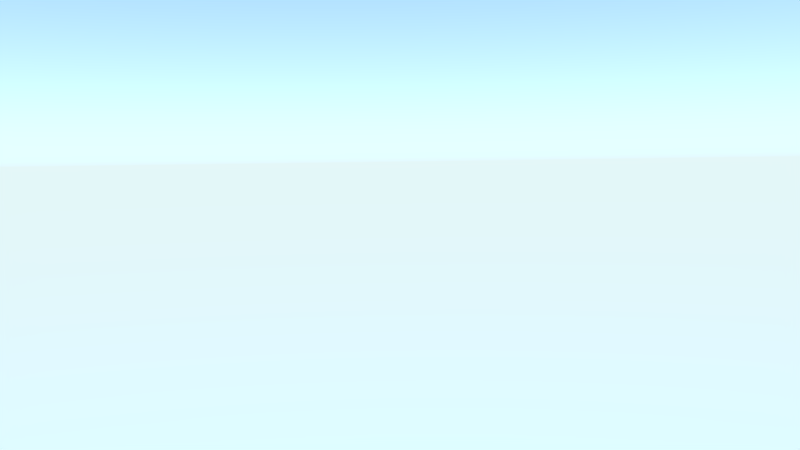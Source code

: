 # Source: Shot_4.blend  (saved by Blender 2.75.0; exported with 4.5.12 LTS)
import bpy
from mathutils import Matrix  # noqa: F401  (used for matrix-valued properties, if any)

bpy.ops.wm.read_factory_settings(use_empty=True)
scene = bpy.context.scene
scene.name = 'Scene'

# ---- collections
col_collection_1 = bpy.data.collections.new('Collection 1'); scene.collection.children.link(col_collection_1)
col_g_cloud_0 = bpy.data.collections.new('G_Cloud_0')  # instanced only; not linked into the scene
col_g_friend = bpy.data.collections.new('G_Friend')  # instanced only; not linked into the scene
col_g_villager = bpy.data.collections.new('G_Villager')  # instanced only; not linked into the scene
col_g_car = bpy.data.collections.new('G_Car')  # instanced only; not linked into the scene
col_g_brother = bpy.data.collections.new('G_Brother')  # instanced only; not linked into the scene
col_g_mother = bpy.data.collections.new('G_Mother')  # instanced only; not linked into the scene
col_g_rucksack_001 = bpy.data.collections.new('G_Rucksack.001')  # instanced only; not linked into the scene
col_g_kevin_001 = bpy.data.collections.new('G_Kevin.001')  # instanced only; not linked into the scene
col_g_father = bpy.data.collections.new('G_Father')  # instanced only; not linked into the scene
col_g_village = bpy.data.collections.new('G_Village')  # instanced only; not linked into the scene

# ---- world
world_world = bpy.data.worlds.new('World'); scene.world = world_world
world_world.use_nodes = True; world_world.node_tree.nodes.clear()
_N = world_world.node_tree.nodes; _L = world_world.node_tree.links
n0 = _N.new('ShaderNodeOutputWorld'); n0.name = 'World Output'; n0.location = (300, 300)
n1 = _N.new('ShaderNodeBackground'); n1.name = 'Background'; n1.location = (10, 300)
n1.inputs[1].default_value = 5.0
n2 = _N.new('ShaderNodeTexSky'); n2.name = 'Sky Texture'; n2.location = (-190, 300)
n2.sky_type = 'HOSEK_WILKIE'
n2.turbidity = 1.0
n2.sun_elevation = 1.571
_L.new(n1.outputs[0], n0.inputs[0])
_L.new(n2.outputs[0], n1.inputs[0])
n0.is_active_output = True
world_world.color = (0.05088, 0.05088, 0.05088)
world_world.use_sun_shadow = False
world_world.sun_shadow_jitter_overblur = 0.0
world_world.cycles.sampling_method = 'MANUAL'
world_world.cycles.sample_map_resolution = 256
world_world.light_settings.ao_factor = 0.25
world_world.light_settings.distance = 2.0

# ---- cameras
cam_camera = bpy.data.cameras.new('Camera')
cam_camera.clip_end = 100.0
cam_camera.lens = 35.0
cam_camera.sensor_width = 32.0
cam_camera.sensor_height = 18.0
cam_camera.ortho_scale = 7.314
cam_camera.dof.focus_distance = 0.0

# ---- lights
light_lamp = bpy.data.lights.new('Lamp', 'SUN')
light_lamp.transmission_factor = 0.0
light_lamp.cutoff_distance = 30.0
light_lamp.angle = 0.0
light_lamp.energy = 5.0
light_lamp.shadow_buffer_clip_start = 1.001
light_lamp.shadow_cascade_max_distance = 1000.0
light_lamp.cycles.use_multiple_importance_sampling = False
arm_armature = bpy.data.armatures.new('Armature')  # bones are not reproduced
arm_armature_1 = bpy.data.armatures.new('Armature')  # bones are not reproduced
arm_armature_2 = bpy.data.armatures.new('Armature')  # bones are not reproduced
arm_armature_3 = bpy.data.armatures.new('Armature')  # bones are not reproduced
arm_armature_4 = bpy.data.armatures.new('Armature')  # bones are not reproduced
arm_armature_5 = bpy.data.armatures.new('Armature')  # bones are not reproduced

# ---- objects
ob_g_cloud_0 = bpy.data.objects.new('G_Cloud_0', None)
ob_g_friend_proxy = bpy.data.objects.new('G_Friend_proxy', arm_armature)
ob_g_friend = bpy.data.objects.new('G_Friend', None)
ob_g_villager_proxy = bpy.data.objects.new('G_Villager_proxy', arm_armature_1)
ob_g_villager = bpy.data.objects.new('G_Villager', None)
ob_g_brother_proxy = bpy.data.objects.new('G_Brother_proxy', arm_armature_2)
ob_g_car = bpy.data.objects.new('G_Car', None)
ob_g_brother = bpy.data.objects.new('G_Brother', None)
ob_g_mother_proxy = bpy.data.objects.new('G_Mother_proxy', arm_armature_3)
ob_g_mother = bpy.data.objects.new('G_Mother', None)
ob_g_kevin_001_proxy = bpy.data.objects.new('G_Kevin.001_proxy', arm_armature_4)
ob_g_rucksack_001 = bpy.data.objects.new('G_Rucksack.001', None)
ob_g_kevin_001 = bpy.data.objects.new('G_Kevin.001', None)
ob_g_father_proxy = bpy.data.objects.new('G_Father_proxy', arm_armature_5)
ob_g_father = bpy.data.objects.new('G_Father', None)
ob_g_village = bpy.data.objects.new('G_Village', None)
ob_sun = bpy.data.objects.new('Sun', light_lamp)
ob_camera = bpy.data.objects.new('Camera', cam_camera)

# ---- transforms, parenting, visibility, modifiers, constraints
ob_g_cloud_0.location = (-4.13, 58.82, 16.47)
ob_g_cloud_0.rotation_euler = (0.0, -0.0, -4.767)
ob_g_cloud_0.empty_image_offset = (0.0, 0.0)
ob_g_cloud_0.show_instancer_for_render = False
ob_g_cloud_0.instance_type = 'COLLECTION'
ob_g_cloud_0.lineart.crease_threshold = 0.0
ob_g_friend_proxy.location = (-6.021, -17.02, 1.299)
ob_g_friend_proxy.rotation_euler = (0.0, -0.0, 0.4446)
ob_g_friend_proxy.scale = (0.6451, 0.6451, 0.6451)
ob_g_friend_proxy.lineart.crease_threshold = 0.0
ob_g_friend.location = (-6.021, -17.02, 1.686)
ob_g_friend.rotation_euler = (0.0, -0.0, 0.4446)
ob_g_friend.scale = (0.6451, 0.6451, 0.6451)
ob_g_friend.empty_image_offset = (0.0, 0.0)
ob_g_friend.show_instancer_for_render = False
ob_g_friend.instance_type = 'COLLECTION'
ob_g_friend.lineart.crease_threshold = 0.0
ob_g_villager_proxy.location = (-2.199, -18.95, 1.875)
ob_g_villager_proxy.lineart.crease_threshold = 0.0
ob_g_villager.location = (-2.199, -18.95, 2.475)
ob_g_villager.empty_image_offset = (0.0, 0.0)
ob_g_villager.show_instancer_for_render = False
ob_g_villager.instance_type = 'COLLECTION'
ob_g_villager.lineart.crease_threshold = 0.0
ob_g_brother_proxy.location = (-3.694, -16.54, 1.024)
ob_g_brother_proxy.scale = (0.3979, 0.3979, 0.3979)
ob_g_brother_proxy.lineart.crease_threshold = 0.0
ob_g_car.parent = ob_g_brother_proxy
ob_g_car.matrix_parent_inverse = Matrix(((2.513, 0.0, 0.0, 9.282), (1.239e-06, 2.513, 0.0, 41.58), (-7.667e-08, 1.49e-08, 2.513, -2.573), (0.0, 0.0, 0.0, 1.0)))
ob_g_car.location = (-3.932, -17.1, 0.4994)
ob_g_car.rotation_euler = (5.032e-09, -1.66e-08, 0.8198)
ob_g_car.scale = (0.09589, 0.09589, 0.09589)
ob_g_car.empty_image_offset = (0.0, 0.0)
ob_g_car.show_instancer_for_render = False
ob_g_car.instance_type = 'COLLECTION'
ob_g_car.lineart.crease_threshold = 0.0
ob_g_brother.location = (-3.694, -16.54, 1.262)
ob_g_brother.scale = (0.3979, 0.3979, 0.3979)
ob_g_brother.empty_image_offset = (0.0, 0.0)
ob_g_brother.show_instancer_for_render = False
ob_g_brother.instance_type = 'COLLECTION'
ob_g_brother.lineart.crease_threshold = 0.0
ob_g_mother_proxy.location = (-4.429, -14.74, 1.346)
ob_g_mother_proxy.scale = (0.6894, 0.6894, 0.6894)
ob_g_mother_proxy.lineart.crease_threshold = 0.0
ob_g_mother.location = (-4.429, -14.74, 1.76)
ob_g_mother.rotation_euler = (0.0, -0.0, 0.04743)
ob_g_mother.scale = (0.6894, 0.6894, 0.6894)
ob_g_mother.empty_image_offset = (0.0, 0.0)
ob_g_mother.show_instancer_for_render = False
ob_g_mother.instance_type = 'COLLECTION'
ob_g_mother.lineart.crease_threshold = 0.0
ob_g_kevin_001_proxy.location = (-2.199, -18.95, 1.263)
ob_g_kevin_001_proxy.scale = (0.7358, 0.7358, 0.7358)
ob_g_kevin_001_proxy.lineart.crease_threshold = 0.0
ob_g_rucksack_001.parent = ob_g_kevin_001_proxy
ob_g_rucksack_001.matrix_parent_inverse = Matrix(((-1.35, -0.1529, 0.0, -7.161), (4.191e-08, -1.49e-08, 1.359, -3.116), (-0.1529, 1.35, 0.0, 32.97), (0.0, 0.0, 0.0, 1.0)))
ob_g_rucksack_001.location = (-2.509, -24.73, 1.887)
ob_g_rucksack_001.rotation_euler = (-1.483e-08, -6.071e-08, 3.271)
ob_g_rucksack_001.scale = (0.7401, 0.7401, 0.7401)
ob_g_rucksack_001.empty_image_offset = (0.0, 0.0)
ob_g_rucksack_001.show_instancer_for_render = False
ob_g_rucksack_001.instance_type = 'COLLECTION'
ob_g_rucksack_001.lineart.crease_threshold = 0.0
ob_g_kevin_001.location = (-0.1555, -18.95, 1.704)
ob_g_kevin_001.scale = (0.7358, 0.7358, 0.7358)
ob_g_kevin_001.empty_image_offset = (0.0, 0.0)
ob_g_kevin_001.show_instancer_for_render = False
ob_g_kevin_001.instance_type = 'COLLECTION'
ob_g_kevin_001.lineart.crease_threshold = 0.0
ob_g_father_proxy.location = (-4.555, -18.95, 1.378)
ob_g_father_proxy.scale = (0.735, 0.735, 0.735)
ob_g_father_proxy.lineart.crease_threshold = 0.0
ob_g_father.location = (-4.555, -18.95, 1.819)
ob_g_father.scale = (0.735, 0.735, 0.735)
ob_g_father.empty_image_offset = (0.0, 0.0)
ob_g_father.show_instancer_for_render = False
ob_g_father.instance_type = 'COLLECTION'
ob_g_father.lineart.crease_threshold = 0.0
ob_g_village.location = (0.0, 0.0, 0.0)
ob_g_village.empty_image_offset = (0.0, 0.0)
ob_g_village.show_instancer_for_render = False
ob_g_village.instance_type = 'COLLECTION'
ob_g_village.lineart.crease_threshold = 0.0
ob_sun.location = (3.397, -21.43, 5.175)
ob_sun.rotation_euler = (0.4193, -0.6103, 1.934)
ob_sun.lock_rotations_4d = False
ob_sun.empty_display_type = 'ARROWS'
ob_sun.color = (0.0, 0.0, 0.0, 0.0)
ob_sun.lineart.crease_threshold = 0.0
ob_camera.location = (-4.715, -34.03, 3.582)
ob_camera.rotation_euler = (1.5, 0.01347, -0.1737)
ob_camera.scale = (1.0, 1.0, 1.0)
ob_camera.lock_rotations_4d = False
ob_camera.empty_display_type = 'ARROWS'
ob_camera.color = (0.0, 0.0, 0.0, 0.0)
ob_camera.display_type = 'WIRE'
ob_camera.lineart.crease_threshold = 0.0
ob_g_cloud_0.instance_collection = col_g_cloud_0
ob_g_friend.instance_collection = col_g_friend
ob_g_villager.instance_collection = col_g_villager
ob_g_car.instance_collection = col_g_car
ob_g_brother.instance_collection = col_g_brother
ob_g_mother.instance_collection = col_g_mother
ob_g_rucksack_001.instance_collection = col_g_rucksack_001
ob_g_kevin_001.instance_collection = col_g_kevin_001
ob_g_father.instance_collection = col_g_father
ob_g_village.instance_collection = col_g_village

# ---- collection membership
col_collection_1.objects.link(ob_g_cloud_0)
col_collection_1.objects.link(ob_g_friend_proxy)
col_collection_1.objects.link(ob_g_friend)
col_collection_1.objects.link(ob_g_villager_proxy)
col_collection_1.objects.link(ob_g_villager)
col_collection_1.objects.link(ob_g_brother_proxy)
col_collection_1.objects.link(ob_g_car)
col_collection_1.objects.link(ob_g_brother)
col_collection_1.objects.link(ob_g_mother_proxy)
col_collection_1.objects.link(ob_g_mother)
col_collection_1.objects.link(ob_g_kevin_001_proxy)
col_collection_1.objects.link(ob_g_rucksack_001)
col_collection_1.objects.link(ob_g_kevin_001)
col_collection_1.objects.link(ob_g_father_proxy)
col_collection_1.objects.link(ob_g_father)
col_collection_1.objects.link(ob_g_village)
col_collection_1.objects.link(ob_sun)
col_collection_1.objects.link(ob_camera)

# ---- scene / render settings (as saved in the file)
scene.camera = ob_camera
scene.frame_start = 1; scene.frame_end = 153; scene.frame_set(153)
scene.render.engine = 'CYCLES'
scene.render.fps = 30
scene.render.dither_intensity = 0.0
scene.cycles.use_denoising = False
scene.cycles.samples = 40
scene.cycles.sampling_pattern = 'TABULATED_SOBOL'
scene.cycles.light_sampling_threshold = 0.0
scene.cycles.use_adaptive_sampling = False
scene.cycles.use_light_tree = False
scene.cycles.caustics_reflective = False
scene.cycles.caustics_refractive = False
scene.cycles.blur_glossy = 0.0
scene.cycles.max_bounces = 8
scene.cycles.diffuse_bounces = 0
scene.cycles.glossy_bounces = 1
scene.cycles.transmission_bounces = 2
scene.cycles.pixel_filter_type = 'GAUSSIAN'
scene.cycles.sample_clamp_indirect = 0.0
scene.view_settings.view_transform = 'Standard'
bpy.context.view_layer.update()
